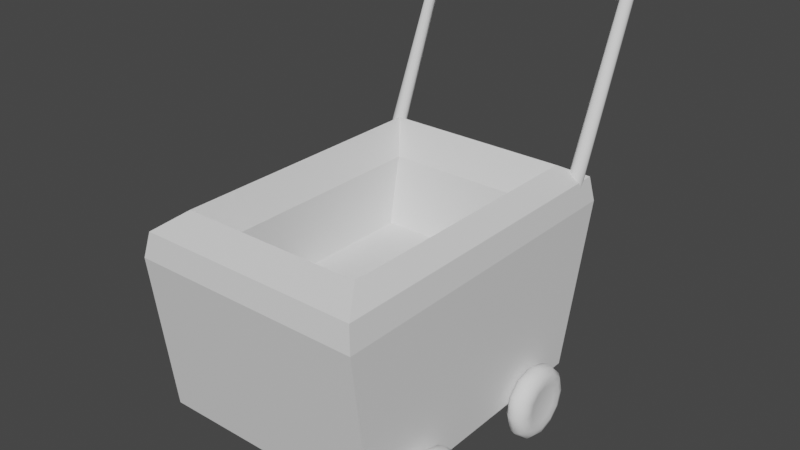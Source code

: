 # Source: trolly-cart-2.blend  (saved by Blender 3.4.6; exported with 4.5.12 LTS)
import bpy
from mathutils import Matrix  # noqa: F401  (used for matrix-valued properties, if any)

bpy.ops.wm.read_factory_settings(use_empty=True)
scene = bpy.context.scene
scene.name = 'Scene'

# ---- collections
col_collection = bpy.data.collections.new('Collection'); scene.collection.children.link(col_collection)

# ---- materials (node trees are filled in below, after node groups)
mat_material = bpy.data.materials.new('Material')
mat_material.alpha_threshold = 0.0
mat_material.use_transparent_shadow = False
mat_material.roughness = 0.5
mat_material.line_color = (0.0, 0.0, 0.0, 1.0)

# ---- material node trees
mat_material.use_nodes = True; mat_material.node_tree.nodes.clear()
_N = mat_material.node_tree.nodes; _L = mat_material.node_tree.links
n0 = _N.new('ShaderNodeOutputMaterial'); n0.name = 'Material Output'; n0.location = (300, 300)
n1 = _N.new('ShaderNodeBsdfPrincipled'); n1.name = 'Principled BSDF'; n1.location = (10, 300)
n1.distribution = 'GGX'
n1.subsurface_method = 'RANDOM_WALK_SKIN'
n1.inputs[3].default_value = 1.45
n1.inputs[27].default_value = (0.0, 0.0, 0.0, 1.0)
n1.inputs[28].default_value = 1.0
_L.new(n1.outputs[0], n0.inputs[0])
n0.is_active_output = True

# ---- world
world_world = bpy.data.worlds.new('World'); scene.world = world_world
world_world.use_nodes = True; world_world.node_tree.nodes.clear()
_N = world_world.node_tree.nodes; _L = world_world.node_tree.links
n0 = _N.new('ShaderNodeOutputWorld'); n0.name = 'World Output'; n0.location = (300, 300)
n1 = _N.new('ShaderNodeBackground'); n1.name = 'Background'; n1.location = (10, 300)
n1.inputs[0].default_value = (0.05088, 0.05088, 0.05088, 1.0)
_L.new(n1.outputs[0], n0.inputs[0])
n0.is_active_output = True
world_world.color = (0.05088, 0.05088, 0.05088)
world_world.use_sun_shadow = False
world_world.sun_shadow_jitter_overblur = 0.0

# ---- meshes
me_cube = bpy.data.meshes.new('Cube')
me_cube.from_pydata([(0.06132, 0.1105, 0.04447), (0.09233, 0.1282, -0.03501), (0.06132, -0.06006, 0.04447), (0.09233, -0.09588, -0.03501), (-0.06542, 0.1105, 0.04447), (-0.09644, 0.1282, -0.03501), (-0.06542, -0.06006, 0.04447), (-0.09644, -0.09588, -0.03501), (0.09233, -0.1124, 0.09478), (0.08874, -0.1087, 0.1145), (-0.09644, -0.1124, 0.09478), (-0.09285, -0.1087, 0.1145), (0.09233, 0.1613, 0.09478), (0.08874, 0.1587, 0.1145), (-0.09644, 0.1613, 0.09478), (-0.09285, 0.1587, 0.1145), (0.0727, -0.08545, 0.1271), (0.06019, -0.06925, 0.101), (-0.0643, -0.06925, 0.101), (-0.0768, -0.08545, 0.1271), (0.0727, 0.1359, 0.1271), (0.06019, 0.1197, 0.101), (-0.0643, 0.1197, 0.101), (-0.0768, 0.1359, 0.1271)], [], [(0, 4, 6, 2), (9, 13, 20, 16), (4, 0, 21, 22), (5, 1, 3, 7), (3, 8, 10, 7), (7, 10, 14, 5), (0, 2, 17, 21), (5, 14, 12, 1), (15, 11, 19, 23), (6, 4, 22, 18), (13, 15, 23, 20), (9, 8, 12, 13), (15, 14, 10, 11), (13, 12, 14, 15), (1, 12, 8, 3), (17, 16, 20, 21), (22, 23, 19, 18), (21, 20, 23, 22), (11, 9, 16, 19), (2, 6, 18, 17), (18, 19, 16, 17), (11, 10, 8, 9)])
_uv = me_cube.uv_layers.new(name='UVMap')
_uv.uv.foreach_set('vector', [0.6543, 0.5255, 0.8457, 0.5255, 0.8457, 0.7245, 0.6543, 0.7245, 0.625, 0.7465, 0.625, 0.5038, 0.6357, 0.5093, 0.6357, 0.7407, 0.8457, 0.5255, 0.6543, 0.5255, 0.6421, 0.5149, 0.8579, 0.5149, 0.125, 0.5, 0.375, 0.5, 0.375, 0.75, 0.125, 0.75, 0.375, 0.75, 0.6026, 0.75, 0.6026, 1.0, 0.375, 1.0, 0.375, 0.0, 0.6026, 0.0, 0.6026, 0.25, 0.375, 0.25, 0.6543, 0.5255, 0.6543, 0.7245, 0.6421, 0.7351, 0.6421, 0.5149, 0.375, 0.25, 0.6026, 0.25, 0.6026, 0.5, 0.375, 0.5, 0.875, 0.5038, 0.875, 0.7465, 0.8643, 0.7407, 0.8643, 0.5093, 0.8457, 0.7245, 0.8457, 0.5255, 0.8579, 0.5149, 0.8579, 0.7351, 0.6292, 0.5, 0.8708, 0.5, 0.8643, 0.5093, 0.6357, 0.5093, 0.625, 0.7465, 0.6026, 0.75, 0.6026, 0.5, 0.625, 0.5038, 0.625, 0.2462, 0.6026, 0.25, 0.6026, 0.0, 0.625, 0.003456, 0.625, 0.4958, 0.6026, 0.5, 0.6026, 0.25, 0.625, 0.2542, 0.375, 0.5, 0.6026, 0.5, 0.6026, 0.75, 0.375, 0.75, 0.6421, 0.7351, 0.6357, 0.7407, 0.6357, 0.5093, 0.6421, 0.5149, 0.8579, 0.5149, 0.8643, 0.5093, 0.8643, 0.7407, 0.8579, 0.7351, 0.6421, 0.5149, 0.6357, 0.5093, 0.8643, 0.5093, 0.8579, 0.5149, 0.8708, 0.75, 0.6292, 0.75, 0.6357, 0.7407, 0.8643, 0.7407, 0.6543, 0.7245, 0.8457, 0.7245, 0.8579, 0.7351, 0.6421, 0.7351, 0.8579, 0.7351, 0.8643, 0.7407, 0.6357, 0.7407, 0.6421, 0.7351, 0.625, 0.9958, 0.6026, 1.0, 0.6026, 0.75, 0.625, 0.7542])
me_cube.materials.append(mat_material)
me_cube.use_mirror_vertex_groups = False
me_cube.update()
me_cylinder_001 = bpy.data.meshes.new('Cylinder.001')
me_cylinder_001.from_pydata([(-0.1103, -0.0907, -0.04043), (0.1054, -0.0907, -0.04043), (-0.1103, -0.09363, -0.0475), (0.1054, -0.09363, -0.0475), (-0.1103, -0.1007, -0.05043), (0.1054, -0.1007, -0.05043), (-0.1103, -0.1078, -0.0475), (0.1054, -0.1078, -0.0475), (-0.1103, -0.1107, -0.04043), (0.1054, -0.1107, -0.04043), (-0.1103, -0.1078, -0.03336), (0.1054, -0.1078, -0.03336), (-0.1103, -0.1007, -0.03043), (0.1054, -0.1007, -0.03043), (-0.1103, -0.09363, -0.03336), (0.1054, -0.09363, -0.03336)], [], [(0, 1, 3, 2), (2, 3, 5, 4), (4, 5, 7, 6), (6, 7, 9, 8), (8, 9, 11, 10), (10, 11, 13, 12), (3, 1, 15, 13, 11, 9, 7, 5), (12, 13, 15, 14), (14, 15, 1, 0), (0, 2, 4, 6, 8, 10, 12, 14)])
me_cylinder_001.polygons.foreach_set('use_smooth', [True] * 10)
_uv = me_cylinder_001.uv_layers.new(name='UVMap')
_uv.uv.foreach_set('vector', [1.0, 0.5, 1.0, 1.0, 0.875, 1.0, 0.875, 0.5, 0.875, 0.5, 0.875, 1.0, 0.75, 1.0, 0.75, 0.5, 0.75, 0.5, 0.75, 1.0, 0.625, 1.0, 0.625, 0.5, 0.625, 0.5, 0.625, 1.0, 0.5, 1.0, 0.5, 0.5, 0.5, 0.5, 0.5, 1.0, 0.375, 1.0, 0.375, 0.5, 0.375, 0.5, 0.375, 1.0, 0.25, 1.0, 0.25, 0.5, 0.4197, 0.4197, 0.25, 0.49, 0.08029, 0.4197, 0.01, 0.25, 0.08029, 0.08029, 0.25, 0.01, 0.4197, 0.08029, 0.49, 0.25, 0.25, 0.5, 0.25, 1.0, 0.125, 1.0, 0.125, 0.5, 0.125, 0.5, 0.125, 1.0, 0.0, 1.0, 0.0, 0.5, 0.75, 0.49, 0.9197, 0.4197, 0.99, 0.25, 0.9197, 0.08029, 0.75, 0.01, 0.5803, 0.08029, 0.51, 0.25, 0.5803, 0.4197])
me_cylinder_001.update()
me_cylinder_002 = bpy.data.meshes.new('Cylinder.002')
me_cylinder_002.from_pydata([(-0.1103, 0.09047, -0.04043), (0.1054, 0.09047, -0.04043), (-0.1103, 0.08754, -0.0475), (0.1054, 0.08754, -0.0475), (-0.1103, 0.08047, -0.05043), (0.1054, 0.08047, -0.05043), (-0.1103, 0.0734, -0.0475), (0.1054, 0.0734, -0.0475), (-0.1103, 0.07047, -0.04043), (0.1054, 0.07047, -0.04043), (-0.1103, 0.0734, -0.03336), (0.1054, 0.0734, -0.03336), (-0.1103, 0.08047, -0.03043), (0.1054, 0.08047, -0.03043), (-0.1103, 0.08754, -0.03336), (0.1054, 0.08754, -0.03336)], [], [(0, 1, 3, 2), (2, 3, 5, 4), (4, 5, 7, 6), (6, 7, 9, 8), (8, 9, 11, 10), (10, 11, 13, 12), (3, 1, 15, 13, 11, 9, 7, 5), (12, 13, 15, 14), (14, 15, 1, 0), (0, 2, 4, 6, 8, 10, 12, 14)])
me_cylinder_002.polygons.foreach_set('use_smooth', [True] * 10)
_uv = me_cylinder_002.uv_layers.new(name='UVMap')
_uv.uv.foreach_set('vector', [1.0, 0.5, 1.0, 1.0, 0.875, 1.0, 0.875, 0.5, 0.875, 0.5, 0.875, 1.0, 0.75, 1.0, 0.75, 0.5, 0.75, 0.5, 0.75, 1.0, 0.625, 1.0, 0.625, 0.5, 0.625, 0.5, 0.625, 1.0, 0.5, 1.0, 0.5, 0.5, 0.5, 0.5, 0.5, 1.0, 0.375, 1.0, 0.375, 0.5, 0.375, 0.5, 0.375, 1.0, 0.25, 1.0, 0.25, 0.5, 0.4197, 0.4197, 0.25, 0.49, 0.08029, 0.4197, 0.01, 0.25, 0.08029, 0.08029, 0.25, 0.01, 0.4197, 0.08029, 0.49, 0.25, 0.25, 0.5, 0.25, 1.0, 0.125, 1.0, 0.125, 0.5, 0.125, 0.5, 0.125, 1.0, 0.0, 1.0, 0.0, 0.5, 0.75, 0.49, 0.9197, 0.4197, 0.99, 0.25, 0.9197, 0.08029, 0.75, 0.01, 0.5803, 0.08029, 0.51, 0.25, 0.5803, 0.4197])
me_cylinder_002.update()
me_torus = bpy.data.meshes.new('Torus')
me_torus.from_pydata([(-0.1169, -0.1008, -0.07018), (-0.1119, -0.1008, -0.06884), (-0.1083, -0.1008, -0.06518), (-0.1069, -0.1008, -0.06018), (-0.1083, -0.1008, -0.05518), (-0.1256, -0.1008, -0.05518), (-0.1269, -0.1008, -0.06018), (-0.1256, -0.1008, -0.06518), (-0.1219, -0.1008, -0.06884), (-0.1169, -0.08584, -0.06616), (-0.1119, -0.08651, -0.065), (-0.1083, -0.08834, -0.06183), (-0.1069, -0.09084, -0.0575), (-0.1083, -0.09334, -0.05317), (-0.1256, -0.09334, -0.05317), (-0.1269, -0.09084, -0.0575), (-0.1256, -0.08834, -0.06183), (-0.1219, -0.08651, -0.065), (-0.1169, -0.07486, -0.05518), (-0.1119, -0.07602, -0.05451), (-0.1083, -0.07919, -0.05268), (-0.1069, -0.08352, -0.05018), (-0.1083, -0.08785, -0.04768), (-0.1256, -0.08785, -0.04768), (-0.1269, -0.08352, -0.05018), (-0.1256, -0.07919, -0.05268), (-0.1219, -0.07602, -0.05451), (-0.1169, -0.07084, -0.04018), (-0.1119, -0.07218, -0.04018), (-0.1083, -0.07584, -0.04018), (-0.1069, -0.08084, -0.04018), (-0.1083, -0.08584, -0.04018), (-0.1256, -0.08584, -0.04018), (-0.1269, -0.08084, -0.04018), (-0.1256, -0.07584, -0.04018), (-0.1219, -0.07218, -0.04018), (-0.1169, -0.07486, -0.02518), (-0.1119, -0.07602, -0.02585), (-0.1083, -0.07919, -0.02768), (-0.1069, -0.08352, -0.03018), (-0.1083, -0.08785, -0.03268), (-0.1256, -0.08785, -0.03268), (-0.1269, -0.08352, -0.03018), (-0.1256, -0.07919, -0.02768), (-0.1219, -0.07602, -0.02585), (-0.1169, -0.08584, -0.0142), (-0.1119, -0.08651, -0.01536), (-0.1083, -0.08834, -0.01853), (-0.1069, -0.09084, -0.02286), (-0.1083, -0.09334, -0.02719), (-0.1256, -0.09334, -0.02719), (-0.1269, -0.09084, -0.02286), (-0.1256, -0.08834, -0.01853), (-0.1219, -0.08651, -0.01536), (-0.1169, -0.1008, -0.01018), (-0.1119, -0.1008, -0.01152), (-0.1083, -0.1008, -0.01518), (-0.1069, -0.1008, -0.02018), (-0.1083, -0.1008, -0.02518), (-0.1256, -0.1008, -0.02518), (-0.1269, -0.1008, -0.02018), (-0.1256, -0.1008, -0.01518), (-0.1219, -0.1008, -0.01152), (-0.1169, -0.1158, -0.0142), (-0.1119, -0.1152, -0.01536), (-0.1083, -0.1133, -0.01853), (-0.1069, -0.1108, -0.02286), (-0.1083, -0.1083, -0.02719), (-0.1256, -0.1083, -0.02719), (-0.1269, -0.1108, -0.02286), (-0.1256, -0.1133, -0.01853), (-0.1219, -0.1152, -0.01536), (-0.1169, -0.1268, -0.02518), (-0.1119, -0.1257, -0.02585), (-0.1083, -0.1225, -0.02768), (-0.1069, -0.1182, -0.03018), (-0.1083, -0.1138, -0.03268), (-0.1256, -0.1138, -0.03268), (-0.1269, -0.1182, -0.03018), (-0.1256, -0.1225, -0.02768), (-0.1219, -0.1257, -0.02585), (-0.1169, -0.1308, -0.04018), (-0.1119, -0.1295, -0.04018), (-0.1083, -0.1258, -0.04018), (-0.1069, -0.1208, -0.04018), (-0.1083, -0.1158, -0.04018), (-0.1256, -0.1158, -0.04018), (-0.1269, -0.1208, -0.04018), (-0.1256, -0.1258, -0.04018), (-0.1219, -0.1295, -0.04018), (-0.1169, -0.1268, -0.05518), (-0.1119, -0.1257, -0.05451), (-0.1083, -0.1225, -0.05268), (-0.1069, -0.1182, -0.05018), (-0.1083, -0.1138, -0.04768), (-0.1256, -0.1138, -0.04768), (-0.1269, -0.1182, -0.05018), (-0.1256, -0.1225, -0.05268), (-0.1219, -0.1257, -0.05451), (-0.1169, -0.1158, -0.06616), (-0.1119, -0.1152, -0.065), (-0.1083, -0.1133, -0.06183), (-0.1069, -0.1108, -0.0575), (-0.1083, -0.1083, -0.05317), (-0.1256, -0.1083, -0.05317), (-0.1269, -0.1108, -0.0575), (-0.1256, -0.1133, -0.06183), (-0.1219, -0.1152, -0.065)], [], [(0, 9, 10, 1), (1, 10, 11, 2), (2, 11, 12, 3), (3, 12, 13, 4), (5, 14, 15, 6), (6, 15, 16, 7), (7, 16, 17, 8), (8, 17, 9, 0), (9, 18, 19, 10), (10, 19, 20, 11), (11, 20, 21, 12), (12, 21, 22, 13), (14, 23, 24, 15), (15, 24, 25, 16), (16, 25, 26, 17), (17, 26, 18, 9), (18, 27, 28, 19), (19, 28, 29, 20), (20, 29, 30, 21), (21, 30, 31, 22), (23, 32, 33, 24), (24, 33, 34, 25), (25, 34, 35, 26), (26, 35, 27, 18), (27, 36, 37, 28), (28, 37, 38, 29), (29, 38, 39, 30), (30, 39, 40, 31), (32, 41, 42, 33), (33, 42, 43, 34), (34, 43, 44, 35), (35, 44, 36, 27), (36, 45, 46, 37), (37, 46, 47, 38), (38, 47, 48, 39), (39, 48, 49, 40), (41, 50, 51, 42), (42, 51, 52, 43), (43, 52, 53, 44), (44, 53, 45, 36), (45, 54, 55, 46), (46, 55, 56, 47), (47, 56, 57, 48), (48, 57, 58, 49), (50, 59, 60, 51), (51, 60, 61, 52), (52, 61, 62, 53), (53, 62, 54, 45), (54, 63, 64, 55), (55, 64, 65, 56), (56, 65, 66, 57), (57, 66, 67, 58), (59, 68, 69, 60), (60, 69, 70, 61), (61, 70, 71, 62), (62, 71, 63, 54), (63, 72, 73, 64), (64, 73, 74, 65), (65, 74, 75, 66), (66, 75, 76, 67), (68, 77, 78, 69), (69, 78, 79, 70), (70, 79, 80, 71), (71, 80, 72, 63), (72, 81, 82, 73), (73, 82, 83, 74), (74, 83, 84, 75), (75, 84, 85, 76), (77, 86, 87, 78), (78, 87, 88, 79), (79, 88, 89, 80), (80, 89, 81, 72), (81, 90, 91, 82), (82, 91, 92, 83), (83, 92, 93, 84), (84, 93, 94, 85), (86, 95, 96, 87), (87, 96, 97, 88), (88, 97, 98, 89), (89, 98, 90, 81), (90, 99, 100, 91), (91, 100, 101, 92), (92, 101, 102, 93), (93, 102, 103, 94), (95, 104, 105, 96), (96, 105, 106, 97), (97, 106, 107, 98), (98, 107, 99, 90), (99, 0, 1, 100), (100, 1, 2, 101), (101, 2, 3, 102), (102, 3, 4, 103), (5, 104, 95, 86, 77, 68, 59, 50, 41, 32, 23, 14), (4, 13, 22, 31, 40, 49, 58, 67, 76, 85, 94, 103), (104, 5, 6, 105), (105, 6, 7, 106), (106, 7, 8, 107), (107, 8, 0, 99)])
me_torus.polygons.foreach_set('use_smooth', [True] * 98)
_uv = me_torus.uv_layers.new(name='UVMap')
_uv.uv.foreach_set('vector', [0.5, 0.5, 0.5833, 0.5, 0.5833, 0.5833, 0.5, 0.5833, 0.5, 0.5833, 0.5833, 0.5833, 0.5833, 0.6667, 0.5, 0.6667, 0.5, 0.6667, 0.5833, 0.6667, 0.5833, 0.75, 0.5, 0.75, 0.5, 0.75, 0.5833, 0.75, 0.5833, 0.8333, 0.5, 0.8333, 0.5, 0.1667, 0.5833, 0.1667, 0.5833, 0.25, 0.5, 0.25, 0.5, 0.25, 0.5833, 0.25, 0.5833, 0.3333, 0.5, 0.3333, 0.5, 0.3333, 0.5833, 0.3333, 0.5833, 0.4167, 0.5, 0.4167, 0.5, 0.4167, 0.5833, 0.4167, 0.5833, 0.5, 0.5, 0.5, 0.5833, 0.5, 0.6667, 0.5, 0.6667, 0.5833, 0.5833, 0.5833, 0.5833, 0.5833, 0.6667, 0.5833, 0.6667, 0.6667, 0.5833, 0.6667, 0.5833, 0.6667, 0.6667, 0.6667, 0.6667, 0.75, 0.5833, 0.75, 0.5833, 0.75, 0.6667, 0.75, 0.6667, 0.8333, 0.5833, 0.8333, 0.5833, 0.1667, 0.6667, 0.1667, 0.6667, 0.25, 0.5833, 0.25, 0.5833, 0.25, 0.6667, 0.25, 0.6667, 0.3333, 0.5833, 0.3333, 0.5833, 0.3333, 0.6667, 0.3333, 0.6667, 0.4167, 0.5833, 0.4167, 0.5833, 0.4167, 0.6667, 0.4167, 0.6667, 0.5, 0.5833, 0.5, 0.6667, 0.5, 0.75, 0.5, 0.75, 0.5833, 0.6667, 0.5833, 0.6667, 0.5833, 0.75, 0.5833, 0.75, 0.6667, 0.6667, 0.6667, 0.6667, 0.6667, 0.75, 0.6667, 0.75, 0.75, 0.6667, 0.75, 0.6667, 0.75, 0.75, 0.75, 0.75, 0.8333, 0.6667, 0.8333, 0.6667, 0.1667, 0.75, 0.1667, 0.75, 0.25, 0.6667, 0.25, 0.6667, 0.25, 0.75, 0.25, 0.75, 0.3333, 0.6667, 0.3333, 0.6667, 0.3333, 0.75, 0.3333, 0.75, 0.4167, 0.6667, 0.4167, 0.6667, 0.4167, 0.75, 0.4167, 0.75, 0.5, 0.6667, 0.5, 0.75, 0.5, 0.8333, 0.5, 0.8333, 0.5833, 0.75, 0.5833, 0.75, 0.5833, 0.8333, 0.5833, 0.8333, 0.6667, 0.75, 0.6667, 0.75, 0.6667, 0.8333, 0.6667, 0.8333, 0.75, 0.75, 0.75, 0.75, 0.75, 0.8333, 0.75, 0.8333, 0.8333, 0.75, 0.8333, 0.75, 0.1667, 0.8333, 0.1667, 0.8333, 0.25, 0.75, 0.25, 0.75, 0.25, 0.8333, 0.25, 0.8333, 0.3333, 0.75, 0.3333, 0.75, 0.3333, 0.8333, 0.3333, 0.8333, 0.4167, 0.75, 0.4167, 0.75, 0.4167, 0.8333, 0.4167, 0.8333, 0.5, 0.75, 0.5, 0.8333, 0.5, 0.9167, 0.5, 0.9167, 0.5833, 0.8333, 0.5833, 0.8333, 0.5833, 0.9167, 0.5833, 0.9167, 0.6667, 0.8333, 0.6667, 0.8333, 0.6667, 0.9167, 0.6667, 0.9167, 0.75, 0.8333, 0.75, 0.8333, 0.75, 0.9167, 0.75, 0.9167, 0.8333, 0.8333, 0.8333, 0.8333, 0.1667, 0.9167, 0.1667, 0.9167, 0.25, 0.8333, 0.25, 0.8333, 0.25, 0.9167, 0.25, 0.9167, 0.3333, 0.8333, 0.3333, 0.8333, 0.3333, 0.9167, 0.3333, 0.9167, 0.4167, 0.8333, 0.4167, 0.8333, 0.4167, 0.9167, 0.4167, 0.9167, 0.5, 0.8333, 0.5, 0.9167, 0.5, 1.0, 0.5, 1.0, 0.5833, 0.9167, 0.5833, 0.9167, 0.5833, 1.0, 0.5833, 1.0, 0.6667, 0.9167, 0.6667, 0.9167, 0.6667, 1.0, 0.6667, 1.0, 0.75, 0.9167, 0.75, 0.9167, 0.75, 1.0, 0.75, 1.0, 0.8333, 0.9167, 0.8333, 0.9167, 0.1667, 1.0, 0.1667, 1.0, 0.25, 0.9167, 0.25, 0.9167, 0.25, 1.0, 0.25, 1.0, 0.3333, 0.9167, 0.3333, 0.9167, 0.3333, 1.0, 0.3333, 1.0, 0.4167, 0.9167, 0.4167, 0.9167, 0.4167, 1.0, 0.4167, 1.0, 0.5, 0.9167, 0.5, 2.22e-16, 0.5, 0.08333, 0.5, 0.08333, 0.5833, 2.22e-16, 0.5833, 2.22e-16, 0.5833, 0.08333, 0.5833, 0.08333, 0.6667, 2.22e-16, 0.6667, 2.22e-16, 0.6667, 0.08333, 0.6667, 0.08333, 0.75, 2.22e-16, 0.75, 2.22e-16, 0.75, 0.08333, 0.75, 0.08333, 0.8333, 2.22e-16, 0.8333, 2.22e-16, 0.1667, 0.08333, 0.1667, 0.08333, 0.25, 2.22e-16, 0.25, 2.22e-16, 0.25, 0.08333, 0.25, 0.08333, 0.3333, 2.22e-16, 0.3333, 2.22e-16, 0.3333, 0.08333, 0.3333, 0.08333, 0.4167, 2.22e-16, 0.4167, 2.22e-16, 0.4167, 0.08333, 0.4167, 0.08333, 0.5, 2.22e-16, 0.5, 0.08333, 0.5, 0.1667, 0.5, 0.1667, 0.5833, 0.08333, 0.5833, 0.08333, 0.5833, 0.1667, 0.5833, 0.1667, 0.6667, 0.08333, 0.6667, 0.08333, 0.6667, 0.1667, 0.6667, 0.1667, 0.75, 0.08333, 0.75, 0.08333, 0.75, 0.1667, 0.75, 0.1667, 0.8333, 0.08333, 0.8333, 0.08333, 0.1667, 0.1667, 0.1667, 0.1667, 0.25, 0.08333, 0.25, 0.08333, 0.25, 0.1667, 0.25, 0.1667, 0.3333, 0.08333, 0.3333, 0.08333, 0.3333, 0.1667, 0.3333, 0.1667, 0.4167, 0.08333, 0.4167, 0.08333, 0.4167, 0.1667, 0.4167, 0.1667, 0.5, 0.08333, 0.5, 0.1667, 0.5, 0.25, 0.5, 0.25, 0.5833, 0.1667, 0.5833, 0.1667, 0.5833, 0.25, 0.5833, 0.25, 0.6667, 0.1667, 0.6667, 0.1667, 0.6667, 0.25, 0.6667, 0.25, 0.75, 0.1667, 0.75, 0.1667, 0.75, 0.25, 0.75, 0.25, 0.8333, 0.1667, 0.8333, 0.1667, 0.1667, 0.25, 0.1667, 0.25, 0.25, 0.1667, 0.25, 0.1667, 0.25, 0.25, 0.25, 0.25, 0.3333, 0.1667, 0.3333, 0.1667, 0.3333, 0.25, 0.3333, 0.25, 0.4167, 0.1667, 0.4167, 0.1667, 0.4167, 0.25, 0.4167, 0.25, 0.5, 0.1667, 0.5, 0.25, 0.5, 0.3333, 0.5, 0.3333, 0.5833, 0.25, 0.5833, 0.25, 0.5833, 0.3333, 0.5833, 0.3333, 0.6667, 0.25, 0.6667, 0.25, 0.6667, 0.3333, 0.6667, 0.3333, 0.75, 0.25, 0.75, 0.25, 0.75, 0.3333, 0.75, 0.3333, 0.8333, 0.25, 0.8333, 0.25, 0.1667, 0.3333, 0.1667, 0.3333, 0.25, 0.25, 0.25, 0.25, 0.25, 0.3333, 0.25, 0.3333, 0.3333, 0.25, 0.3333, 0.25, 0.3333, 0.3333, 0.3333, 0.3333, 0.4167, 0.25, 0.4167, 0.25, 0.4167, 0.3333, 0.4167, 0.3333, 0.5, 0.25, 0.5, 0.3333, 0.5, 0.4167, 0.5, 0.4167, 0.5833, 0.3333, 0.5833, 0.3333, 0.5833, 0.4167, 0.5833, 0.4167, 0.6667, 0.3333, 0.6667, 0.3333, 0.6667, 0.4167, 0.6667, 0.4167, 0.75, 0.3333, 0.75, 0.3333, 0.75, 0.4167, 0.75, 0.4167, 0.8333, 0.3333, 0.8333, 0.3333, 0.1667, 0.4167, 0.1667, 0.4167, 0.25, 0.3333, 0.25, 0.3333, 0.25, 0.4167, 0.25, 0.4167, 0.3333, 0.3333, 0.3333, 0.3333, 0.3333, 0.4167, 0.3333, 0.4167, 0.4167, 0.3333, 0.4167, 0.3333, 0.4167, 0.4167, 0.4167, 0.4167, 0.5, 0.3333, 0.5, 0.4167, 0.5, 0.5, 0.5, 0.5, 0.5833, 0.4167, 0.5833, 0.4167, 0.5833, 0.5, 0.5833, 0.5, 0.6667, 0.4167, 0.6667, 0.4167, 0.6667, 0.5, 0.6667, 0.5, 0.75, 0.4167, 0.75, 0.4167, 0.75, 0.5, 0.75, 0.5, 0.8333, 0.4167, 0.8333, 0.5, 0.1667, 0.4167, 0.1667, 0.3333, 0.1667, 0.25, 0.1667, 0.1667, 0.1667, 0.08333, 0.1667, 2.22e-16, 0.1667, 0.9167, 0.1667, 0.8333, 0.1667, 0.75, 0.1667, 0.6667, 0.1667, 0.5833, 0.1667, 0.5, 0.8333, 0.5833, 0.8333, 0.6667, 0.8333, 0.75, 0.8333, 0.8333, 0.8333, 0.9167, 0.8333, 2.22e-16, 0.8333, 0.08333, 0.8333, 0.1667, 0.8333, 0.25, 0.8333, 0.3333, 0.8333, 0.4167, 0.8333, 0.4167, 0.1667, 0.5, 0.1667, 0.5, 0.25, 0.4167, 0.25, 0.4167, 0.25, 0.5, 0.25, 0.5, 0.3333, 0.4167, 0.3333, 0.4167, 0.3333, 0.5, 0.3333, 0.5, 0.4167, 0.4167, 0.4167, 0.4167, 0.4167, 0.5, 0.4167, 0.5, 0.5, 0.4167, 0.5])
me_torus.update()
me_torus_002 = bpy.data.meshes.new('Torus.002')
me_torus_002.from_pydata([(-0.1169, 0.08044, -0.07018), (-0.1119, 0.08044, -0.06884), (-0.1083, 0.08044, -0.06518), (-0.1069, 0.08044, -0.06018), (-0.1083, 0.08044, -0.05518), (-0.1256, 0.08044, -0.05518), (-0.1269, 0.08044, -0.06018), (-0.1256, 0.08044, -0.06518), (-0.1219, 0.08044, -0.06884), (-0.1169, 0.09544, -0.06616), (-0.1119, 0.09477, -0.065), (-0.1083, 0.09294, -0.06183), (-0.1069, 0.09044, -0.0575), (-0.1083, 0.08794, -0.05317), (-0.1256, 0.08794, -0.05317), (-0.1269, 0.09044, -0.0575), (-0.1256, 0.09294, -0.06183), (-0.1219, 0.09477, -0.065), (-0.1169, 0.1064, -0.05518), (-0.1119, 0.1053, -0.05451), (-0.1083, 0.1021, -0.05268), (-0.1069, 0.09776, -0.05018), (-0.1083, 0.09343, -0.04768), (-0.1256, 0.09343, -0.04768), (-0.1269, 0.09776, -0.05018), (-0.1256, 0.1021, -0.05268), (-0.1219, 0.1053, -0.05451), (-0.1169, 0.1104, -0.04018), (-0.1119, 0.1091, -0.04018), (-0.1083, 0.1054, -0.04018), (-0.1069, 0.1004, -0.04018), (-0.1083, 0.09544, -0.04018), (-0.1256, 0.09544, -0.04018), (-0.1269, 0.1004, -0.04018), (-0.1256, 0.1054, -0.04018), (-0.1219, 0.1091, -0.04018), (-0.1169, 0.1064, -0.02518), (-0.1119, 0.1053, -0.02585), (-0.1083, 0.1021, -0.02768), (-0.1069, 0.09776, -0.03018), (-0.1083, 0.09343, -0.03268), (-0.1256, 0.09343, -0.03268), (-0.1269, 0.09776, -0.03018), (-0.1256, 0.1021, -0.02768), (-0.1219, 0.1053, -0.02585), (-0.1169, 0.09544, -0.0142), (-0.1119, 0.09477, -0.01536), (-0.1083, 0.09294, -0.01853), (-0.1069, 0.09044, -0.02286), (-0.1083, 0.08794, -0.02719), (-0.1256, 0.08794, -0.02719), (-0.1269, 0.09044, -0.02286), (-0.1256, 0.09294, -0.01853), (-0.1219, 0.09477, -0.01536), (-0.1169, 0.08044, -0.01018), (-0.1119, 0.08044, -0.01152), (-0.1083, 0.08044, -0.01518), (-0.1069, 0.08044, -0.02018), (-0.1083, 0.08044, -0.02518), (-0.1256, 0.08044, -0.02518), (-0.1269, 0.08044, -0.02018), (-0.1256, 0.08044, -0.01518), (-0.1219, 0.08044, -0.01152), (-0.1169, 0.06544, -0.0142), (-0.1119, 0.06611, -0.01536), (-0.1083, 0.06794, -0.01853), (-0.1069, 0.07044, -0.02286), (-0.1083, 0.07294, -0.02719), (-0.1256, 0.07294, -0.02719), (-0.1269, 0.07044, -0.02286), (-0.1256, 0.06794, -0.01853), (-0.1219, 0.06611, -0.01536), (-0.1169, 0.05446, -0.02518), (-0.1119, 0.05562, -0.02585), (-0.1083, 0.05879, -0.02768), (-0.1069, 0.06312, -0.03018), (-0.1083, 0.06745, -0.03268), (-0.1256, 0.06745, -0.03268), (-0.1269, 0.06312, -0.03018), (-0.1256, 0.05879, -0.02768), (-0.1219, 0.05562, -0.02585), (-0.1169, 0.05044, -0.04018), (-0.1119, 0.05178, -0.04018), (-0.1083, 0.05544, -0.04018), (-0.1069, 0.06044, -0.04018), (-0.1083, 0.06544, -0.04018), (-0.1256, 0.06544, -0.04018), (-0.1269, 0.06044, -0.04018), (-0.1256, 0.05544, -0.04018), (-0.1219, 0.05178, -0.04018), (-0.1169, 0.05446, -0.05518), (-0.1119, 0.05562, -0.05451), (-0.1083, 0.05879, -0.05268), (-0.1069, 0.06312, -0.05018), (-0.1083, 0.06745, -0.04768), (-0.1256, 0.06745, -0.04768), (-0.1269, 0.06312, -0.05018), (-0.1256, 0.05879, -0.05268), (-0.1219, 0.05562, -0.05451), (-0.1169, 0.06544, -0.06616), (-0.1119, 0.06611, -0.065), (-0.1083, 0.06794, -0.06183), (-0.1069, 0.07044, -0.0575), (-0.1083, 0.07294, -0.05317), (-0.1256, 0.07294, -0.05317), (-0.1269, 0.07044, -0.0575), (-0.1256, 0.06794, -0.06183), (-0.1219, 0.06611, -0.065)], [], [(0, 9, 10, 1), (1, 10, 11, 2), (2, 11, 12, 3), (3, 12, 13, 4), (5, 14, 15, 6), (6, 15, 16, 7), (7, 16, 17, 8), (8, 17, 9, 0), (9, 18, 19, 10), (10, 19, 20, 11), (11, 20, 21, 12), (12, 21, 22, 13), (14, 23, 24, 15), (15, 24, 25, 16), (16, 25, 26, 17), (17, 26, 18, 9), (18, 27, 28, 19), (19, 28, 29, 20), (20, 29, 30, 21), (21, 30, 31, 22), (23, 32, 33, 24), (24, 33, 34, 25), (25, 34, 35, 26), (26, 35, 27, 18), (27, 36, 37, 28), (28, 37, 38, 29), (29, 38, 39, 30), (30, 39, 40, 31), (32, 41, 42, 33), (33, 42, 43, 34), (34, 43, 44, 35), (35, 44, 36, 27), (36, 45, 46, 37), (37, 46, 47, 38), (38, 47, 48, 39), (39, 48, 49, 40), (41, 50, 51, 42), (42, 51, 52, 43), (43, 52, 53, 44), (44, 53, 45, 36), (45, 54, 55, 46), (46, 55, 56, 47), (47, 56, 57, 48), (48, 57, 58, 49), (50, 59, 60, 51), (51, 60, 61, 52), (52, 61, 62, 53), (53, 62, 54, 45), (54, 63, 64, 55), (55, 64, 65, 56), (56, 65, 66, 57), (57, 66, 67, 58), (59, 68, 69, 60), (60, 69, 70, 61), (61, 70, 71, 62), (62, 71, 63, 54), (63, 72, 73, 64), (64, 73, 74, 65), (65, 74, 75, 66), (66, 75, 76, 67), (68, 77, 78, 69), (69, 78, 79, 70), (70, 79, 80, 71), (71, 80, 72, 63), (72, 81, 82, 73), (73, 82, 83, 74), (74, 83, 84, 75), (75, 84, 85, 76), (77, 86, 87, 78), (78, 87, 88, 79), (79, 88, 89, 80), (80, 89, 81, 72), (81, 90, 91, 82), (82, 91, 92, 83), (83, 92, 93, 84), (84, 93, 94, 85), (86, 95, 96, 87), (87, 96, 97, 88), (88, 97, 98, 89), (89, 98, 90, 81), (90, 99, 100, 91), (91, 100, 101, 92), (92, 101, 102, 93), (93, 102, 103, 94), (95, 104, 105, 96), (96, 105, 106, 97), (97, 106, 107, 98), (98, 107, 99, 90), (99, 0, 1, 100), (100, 1, 2, 101), (101, 2, 3, 102), (102, 3, 4, 103), (5, 104, 95, 86, 77, 68, 59, 50, 41, 32, 23, 14), (4, 13, 22, 31, 40, 49, 58, 67, 76, 85, 94, 103), (104, 5, 6, 105), (105, 6, 7, 106), (106, 7, 8, 107), (107, 8, 0, 99)])
me_torus_002.polygons.foreach_set('use_smooth', [True] * 98)
_uv = me_torus_002.uv_layers.new(name='UVMap')
_uv.uv.foreach_set('vector', [0.5, 0.5, 0.5833, 0.5, 0.5833, 0.5833, 0.5, 0.5833, 0.5, 0.5833, 0.5833, 0.5833, 0.5833, 0.6667, 0.5, 0.6667, 0.5, 0.6667, 0.5833, 0.6667, 0.5833, 0.75, 0.5, 0.75, 0.5, 0.75, 0.5833, 0.75, 0.5833, 0.8333, 0.5, 0.8333, 0.5, 0.1667, 0.5833, 0.1667, 0.5833, 0.25, 0.5, 0.25, 0.5, 0.25, 0.5833, 0.25, 0.5833, 0.3333, 0.5, 0.3333, 0.5, 0.3333, 0.5833, 0.3333, 0.5833, 0.4167, 0.5, 0.4167, 0.5, 0.4167, 0.5833, 0.4167, 0.5833, 0.5, 0.5, 0.5, 0.5833, 0.5, 0.6667, 0.5, 0.6667, 0.5833, 0.5833, 0.5833, 0.5833, 0.5833, 0.6667, 0.5833, 0.6667, 0.6667, 0.5833, 0.6667, 0.5833, 0.6667, 0.6667, 0.6667, 0.6667, 0.75, 0.5833, 0.75, 0.5833, 0.75, 0.6667, 0.75, 0.6667, 0.8333, 0.5833, 0.8333, 0.5833, 0.1667, 0.6667, 0.1667, 0.6667, 0.25, 0.5833, 0.25, 0.5833, 0.25, 0.6667, 0.25, 0.6667, 0.3333, 0.5833, 0.3333, 0.5833, 0.3333, 0.6667, 0.3333, 0.6667, 0.4167, 0.5833, 0.4167, 0.5833, 0.4167, 0.6667, 0.4167, 0.6667, 0.5, 0.5833, 0.5, 0.6667, 0.5, 0.75, 0.5, 0.75, 0.5833, 0.6667, 0.5833, 0.6667, 0.5833, 0.75, 0.5833, 0.75, 0.6667, 0.6667, 0.6667, 0.6667, 0.6667, 0.75, 0.6667, 0.75, 0.75, 0.6667, 0.75, 0.6667, 0.75, 0.75, 0.75, 0.75, 0.8333, 0.6667, 0.8333, 0.6667, 0.1667, 0.75, 0.1667, 0.75, 0.25, 0.6667, 0.25, 0.6667, 0.25, 0.75, 0.25, 0.75, 0.3333, 0.6667, 0.3333, 0.6667, 0.3333, 0.75, 0.3333, 0.75, 0.4167, 0.6667, 0.4167, 0.6667, 0.4167, 0.75, 0.4167, 0.75, 0.5, 0.6667, 0.5, 0.75, 0.5, 0.8333, 0.5, 0.8333, 0.5833, 0.75, 0.5833, 0.75, 0.5833, 0.8333, 0.5833, 0.8333, 0.6667, 0.75, 0.6667, 0.75, 0.6667, 0.8333, 0.6667, 0.8333, 0.75, 0.75, 0.75, 0.75, 0.75, 0.8333, 0.75, 0.8333, 0.8333, 0.75, 0.8333, 0.75, 0.1667, 0.8333, 0.1667, 0.8333, 0.25, 0.75, 0.25, 0.75, 0.25, 0.8333, 0.25, 0.8333, 0.3333, 0.75, 0.3333, 0.75, 0.3333, 0.8333, 0.3333, 0.8333, 0.4167, 0.75, 0.4167, 0.75, 0.4167, 0.8333, 0.4167, 0.8333, 0.5, 0.75, 0.5, 0.8333, 0.5, 0.9167, 0.5, 0.9167, 0.5833, 0.8333, 0.5833, 0.8333, 0.5833, 0.9167, 0.5833, 0.9167, 0.6667, 0.8333, 0.6667, 0.8333, 0.6667, 0.9167, 0.6667, 0.9167, 0.75, 0.8333, 0.75, 0.8333, 0.75, 0.9167, 0.75, 0.9167, 0.8333, 0.8333, 0.8333, 0.8333, 0.1667, 0.9167, 0.1667, 0.9167, 0.25, 0.8333, 0.25, 0.8333, 0.25, 0.9167, 0.25, 0.9167, 0.3333, 0.8333, 0.3333, 0.8333, 0.3333, 0.9167, 0.3333, 0.9167, 0.4167, 0.8333, 0.4167, 0.8333, 0.4167, 0.9167, 0.4167, 0.9167, 0.5, 0.8333, 0.5, 0.9167, 0.5, 1.0, 0.5, 1.0, 0.5833, 0.9167, 0.5833, 0.9167, 0.5833, 1.0, 0.5833, 1.0, 0.6667, 0.9167, 0.6667, 0.9167, 0.6667, 1.0, 0.6667, 1.0, 0.75, 0.9167, 0.75, 0.9167, 0.75, 1.0, 0.75, 1.0, 0.8333, 0.9167, 0.8333, 0.9167, 0.1667, 1.0, 0.1667, 1.0, 0.25, 0.9167, 0.25, 0.9167, 0.25, 1.0, 0.25, 1.0, 0.3333, 0.9167, 0.3333, 0.9167, 0.3333, 1.0, 0.3333, 1.0, 0.4167, 0.9167, 0.4167, 0.9167, 0.4167, 1.0, 0.4167, 1.0, 0.5, 0.9167, 0.5, 2.22e-16, 0.5, 0.08333, 0.5, 0.08333, 0.5833, 2.22e-16, 0.5833, 2.22e-16, 0.5833, 0.08333, 0.5833, 0.08333, 0.6667, 2.22e-16, 0.6667, 2.22e-16, 0.6667, 0.08333, 0.6667, 0.08333, 0.75, 2.22e-16, 0.75, 2.22e-16, 0.75, 0.08333, 0.75, 0.08333, 0.8333, 2.22e-16, 0.8333, 2.22e-16, 0.1667, 0.08333, 0.1667, 0.08333, 0.25, 2.22e-16, 0.25, 2.22e-16, 0.25, 0.08333, 0.25, 0.08333, 0.3333, 2.22e-16, 0.3333, 2.22e-16, 0.3333, 0.08333, 0.3333, 0.08333, 0.4167, 2.22e-16, 0.4167, 2.22e-16, 0.4167, 0.08333, 0.4167, 0.08333, 0.5, 2.22e-16, 0.5, 0.08333, 0.5, 0.1667, 0.5, 0.1667, 0.5833, 0.08333, 0.5833, 0.08333, 0.5833, 0.1667, 0.5833, 0.1667, 0.6667, 0.08333, 0.6667, 0.08333, 0.6667, 0.1667, 0.6667, 0.1667, 0.75, 0.08333, 0.75, 0.08333, 0.75, 0.1667, 0.75, 0.1667, 0.8333, 0.08333, 0.8333, 0.08333, 0.1667, 0.1667, 0.1667, 0.1667, 0.25, 0.08333, 0.25, 0.08333, 0.25, 0.1667, 0.25, 0.1667, 0.3333, 0.08333, 0.3333, 0.08333, 0.3333, 0.1667, 0.3333, 0.1667, 0.4167, 0.08333, 0.4167, 0.08333, 0.4167, 0.1667, 0.4167, 0.1667, 0.5, 0.08333, 0.5, 0.1667, 0.5, 0.25, 0.5, 0.25, 0.5833, 0.1667, 0.5833, 0.1667, 0.5833, 0.25, 0.5833, 0.25, 0.6667, 0.1667, 0.6667, 0.1667, 0.6667, 0.25, 0.6667, 0.25, 0.75, 0.1667, 0.75, 0.1667, 0.75, 0.25, 0.75, 0.25, 0.8333, 0.1667, 0.8333, 0.1667, 0.1667, 0.25, 0.1667, 0.25, 0.25, 0.1667, 0.25, 0.1667, 0.25, 0.25, 0.25, 0.25, 0.3333, 0.1667, 0.3333, 0.1667, 0.3333, 0.25, 0.3333, 0.25, 0.4167, 0.1667, 0.4167, 0.1667, 0.4167, 0.25, 0.4167, 0.25, 0.5, 0.1667, 0.5, 0.25, 0.5, 0.3333, 0.5, 0.3333, 0.5833, 0.25, 0.5833, 0.25, 0.5833, 0.3333, 0.5833, 0.3333, 0.6667, 0.25, 0.6667, 0.25, 0.6667, 0.3333, 0.6667, 0.3333, 0.75, 0.25, 0.75, 0.25, 0.75, 0.3333, 0.75, 0.3333, 0.8333, 0.25, 0.8333, 0.25, 0.1667, 0.3333, 0.1667, 0.3333, 0.25, 0.25, 0.25, 0.25, 0.25, 0.3333, 0.25, 0.3333, 0.3333, 0.25, 0.3333, 0.25, 0.3333, 0.3333, 0.3333, 0.3333, 0.4167, 0.25, 0.4167, 0.25, 0.4167, 0.3333, 0.4167, 0.3333, 0.5, 0.25, 0.5, 0.3333, 0.5, 0.4167, 0.5, 0.4167, 0.5833, 0.3333, 0.5833, 0.3333, 0.5833, 0.4167, 0.5833, 0.4167, 0.6667, 0.3333, 0.6667, 0.3333, 0.6667, 0.4167, 0.6667, 0.4167, 0.75, 0.3333, 0.75, 0.3333, 0.75, 0.4167, 0.75, 0.4167, 0.8333, 0.3333, 0.8333, 0.3333, 0.1667, 0.4167, 0.1667, 0.4167, 0.25, 0.3333, 0.25, 0.3333, 0.25, 0.4167, 0.25, 0.4167, 0.3333, 0.3333, 0.3333, 0.3333, 0.3333, 0.4167, 0.3333, 0.4167, 0.4167, 0.3333, 0.4167, 0.3333, 0.4167, 0.4167, 0.4167, 0.4167, 0.5, 0.3333, 0.5, 0.4167, 0.5, 0.5, 0.5, 0.5, 0.5833, 0.4167, 0.5833, 0.4167, 0.5833, 0.5, 0.5833, 0.5, 0.6667, 0.4167, 0.6667, 0.4167, 0.6667, 0.5, 0.6667, 0.5, 0.75, 0.4167, 0.75, 0.4167, 0.75, 0.5, 0.75, 0.5, 0.8333, 0.4167, 0.8333, 0.5, 0.1667, 0.4167, 0.1667, 0.3333, 0.1667, 0.25, 0.1667, 0.1667, 0.1667, 0.08333, 0.1667, 2.22e-16, 0.1667, 0.9167, 0.1667, 0.8333, 0.1667, 0.75, 0.1667, 0.6667, 0.1667, 0.5833, 0.1667, 0.5, 0.8333, 0.5833, 0.8333, 0.6667, 0.8333, 0.75, 0.8333, 0.8333, 0.8333, 0.9167, 0.8333, 2.22e-16, 0.8333, 0.08333, 0.8333, 0.1667, 0.8333, 0.25, 0.8333, 0.3333, 0.8333, 0.4167, 0.8333, 0.4167, 0.1667, 0.5, 0.1667, 0.5, 0.25, 0.4167, 0.25, 0.4167, 0.25, 0.5, 0.25, 0.5, 0.3333, 0.4167, 0.3333, 0.4167, 0.3333, 0.5, 0.3333, 0.5, 0.4167, 0.4167, 0.4167, 0.4167, 0.4167, 0.5, 0.4167, 0.5, 0.5, 0.4167, 0.5])
me_torus_002.update()
me_torus_003 = bpy.data.meshes.new('Torus.003')
me_torus_003.from_pydata([(0.1118, -0.1008, -0.07018), (0.1168, -0.1008, -0.06884), (0.1204, -0.1008, -0.06518), (0.1218, -0.1008, -0.06018), (0.1204, -0.1008, -0.05518), (0.1031, -0.1008, -0.05518), (0.1018, -0.1008, -0.06018), (0.1031, -0.1008, -0.06518), (0.1068, -0.1008, -0.06884), (0.1118, -0.08584, -0.06616), (0.1168, -0.08651, -0.065), (0.1204, -0.08834, -0.06183), (0.1218, -0.09084, -0.0575), (0.1204, -0.09334, -0.05317), (0.1031, -0.09334, -0.05317), (0.1018, -0.09084, -0.0575), (0.1031, -0.08834, -0.06183), (0.1068, -0.08651, -0.065), (0.1118, -0.07486, -0.05518), (0.1168, -0.07602, -0.05451), (0.1204, -0.07919, -0.05268), (0.1218, -0.08352, -0.05018), (0.1204, -0.08785, -0.04768), (0.1031, -0.08785, -0.04768), (0.1018, -0.08352, -0.05018), (0.1031, -0.07919, -0.05268), (0.1068, -0.07602, -0.05451), (0.1118, -0.07084, -0.04018), (0.1168, -0.07218, -0.04018), (0.1204, -0.07584, -0.04018), (0.1218, -0.08084, -0.04018), (0.1204, -0.08584, -0.04018), (0.1031, -0.08584, -0.04018), (0.1018, -0.08084, -0.04018), (0.1031, -0.07584, -0.04018), (0.1068, -0.07218, -0.04018), (0.1118, -0.07486, -0.02518), (0.1168, -0.07602, -0.02585), (0.1204, -0.07919, -0.02768), (0.1218, -0.08352, -0.03018), (0.1204, -0.08785, -0.03268), (0.1031, -0.08785, -0.03268), (0.1018, -0.08352, -0.03018), (0.1031, -0.07919, -0.02768), (0.1068, -0.07602, -0.02585), (0.1118, -0.08584, -0.0142), (0.1168, -0.08651, -0.01536), (0.1204, -0.08834, -0.01853), (0.1218, -0.09084, -0.02286), (0.1204, -0.09334, -0.02719), (0.1031, -0.09334, -0.02719), (0.1018, -0.09084, -0.02286), (0.1031, -0.08834, -0.01853), (0.1068, -0.08651, -0.01536), (0.1118, -0.1008, -0.01018), (0.1168, -0.1008, -0.01152), (0.1204, -0.1008, -0.01518), (0.1218, -0.1008, -0.02018), (0.1204, -0.1008, -0.02518), (0.1031, -0.1008, -0.02518), (0.1018, -0.1008, -0.02018), (0.1031, -0.1008, -0.01518), (0.1068, -0.1008, -0.01152), (0.1118, -0.1158, -0.0142), (0.1168, -0.1152, -0.01536), (0.1204, -0.1133, -0.01853), (0.1218, -0.1108, -0.02286), (0.1204, -0.1083, -0.02719), (0.1031, -0.1083, -0.02719), (0.1018, -0.1108, -0.02286), (0.1031, -0.1133, -0.01853), (0.1068, -0.1152, -0.01536), (0.1118, -0.1268, -0.02518), (0.1168, -0.1257, -0.02585), (0.1204, -0.1225, -0.02768), (0.1218, -0.1182, -0.03018), (0.1204, -0.1138, -0.03268), (0.1031, -0.1138, -0.03268), (0.1018, -0.1182, -0.03018), (0.1031, -0.1225, -0.02768), (0.1068, -0.1257, -0.02585), (0.1118, -0.1308, -0.04018), (0.1168, -0.1295, -0.04018), (0.1204, -0.1258, -0.04018), (0.1218, -0.1208, -0.04018), (0.1204, -0.1158, -0.04018), (0.1031, -0.1158, -0.04018), (0.1018, -0.1208, -0.04018), (0.1031, -0.1258, -0.04018), (0.1068, -0.1295, -0.04018), (0.1118, -0.1268, -0.05518), (0.1168, -0.1257, -0.05451), (0.1204, -0.1225, -0.05268), (0.1218, -0.1182, -0.05018), (0.1204, -0.1138, -0.04768), (0.1031, -0.1138, -0.04768), (0.1018, -0.1182, -0.05018), (0.1031, -0.1225, -0.05268), (0.1068, -0.1257, -0.05451), (0.1118, -0.1158, -0.06616), (0.1168, -0.1152, -0.065), (0.1204, -0.1133, -0.06183), (0.1218, -0.1108, -0.0575), (0.1204, -0.1083, -0.05317), (0.1031, -0.1083, -0.05317), (0.1018, -0.1108, -0.0575), (0.1031, -0.1133, -0.06183), (0.1068, -0.1152, -0.065)], [], [(0, 9, 10, 1), (1, 10, 11, 2), (2, 11, 12, 3), (3, 12, 13, 4), (5, 14, 15, 6), (6, 15, 16, 7), (7, 16, 17, 8), (8, 17, 9, 0), (9, 18, 19, 10), (10, 19, 20, 11), (11, 20, 21, 12), (12, 21, 22, 13), (14, 23, 24, 15), (15, 24, 25, 16), (16, 25, 26, 17), (17, 26, 18, 9), (18, 27, 28, 19), (19, 28, 29, 20), (20, 29, 30, 21), (21, 30, 31, 22), (23, 32, 33, 24), (24, 33, 34, 25), (25, 34, 35, 26), (26, 35, 27, 18), (27, 36, 37, 28), (28, 37, 38, 29), (29, 38, 39, 30), (30, 39, 40, 31), (32, 41, 42, 33), (33, 42, 43, 34), (34, 43, 44, 35), (35, 44, 36, 27), (36, 45, 46, 37), (37, 46, 47, 38), (38, 47, 48, 39), (39, 48, 49, 40), (41, 50, 51, 42), (42, 51, 52, 43), (43, 52, 53, 44), (44, 53, 45, 36), (45, 54, 55, 46), (46, 55, 56, 47), (47, 56, 57, 48), (48, 57, 58, 49), (50, 59, 60, 51), (51, 60, 61, 52), (52, 61, 62, 53), (53, 62, 54, 45), (54, 63, 64, 55), (55, 64, 65, 56), (56, 65, 66, 57), (57, 66, 67, 58), (59, 68, 69, 60), (60, 69, 70, 61), (61, 70, 71, 62), (62, 71, 63, 54), (63, 72, 73, 64), (64, 73, 74, 65), (65, 74, 75, 66), (66, 75, 76, 67), (68, 77, 78, 69), (69, 78, 79, 70), (70, 79, 80, 71), (71, 80, 72, 63), (72, 81, 82, 73), (73, 82, 83, 74), (74, 83, 84, 75), (75, 84, 85, 76), (77, 86, 87, 78), (78, 87, 88, 79), (79, 88, 89, 80), (80, 89, 81, 72), (81, 90, 91, 82), (82, 91, 92, 83), (83, 92, 93, 84), (84, 93, 94, 85), (86, 95, 96, 87), (87, 96, 97, 88), (88, 97, 98, 89), (89, 98, 90, 81), (90, 99, 100, 91), (91, 100, 101, 92), (92, 101, 102, 93), (93, 102, 103, 94), (95, 104, 105, 96), (96, 105, 106, 97), (97, 106, 107, 98), (98, 107, 99, 90), (99, 0, 1, 100), (100, 1, 2, 101), (101, 2, 3, 102), (102, 3, 4, 103), (5, 104, 95, 86, 77, 68, 59, 50, 41, 32, 23, 14), (4, 13, 22, 31, 40, 49, 58, 67, 76, 85, 94, 103), (104, 5, 6, 105), (105, 6, 7, 106), (106, 7, 8, 107), (107, 8, 0, 99)])
me_torus_003.polygons.foreach_set('use_smooth', [True] * 98)
_uv = me_torus_003.uv_layers.new(name='UVMap')
_uv.uv.foreach_set('vector', [0.5, 0.5, 0.5833, 0.5, 0.5833, 0.5833, 0.5, 0.5833, 0.5, 0.5833, 0.5833, 0.5833, 0.5833, 0.6667, 0.5, 0.6667, 0.5, 0.6667, 0.5833, 0.6667, 0.5833, 0.75, 0.5, 0.75, 0.5, 0.75, 0.5833, 0.75, 0.5833, 0.8333, 0.5, 0.8333, 0.5, 0.1667, 0.5833, 0.1667, 0.5833, 0.25, 0.5, 0.25, 0.5, 0.25, 0.5833, 0.25, 0.5833, 0.3333, 0.5, 0.3333, 0.5, 0.3333, 0.5833, 0.3333, 0.5833, 0.4167, 0.5, 0.4167, 0.5, 0.4167, 0.5833, 0.4167, 0.5833, 0.5, 0.5, 0.5, 0.5833, 0.5, 0.6667, 0.5, 0.6667, 0.5833, 0.5833, 0.5833, 0.5833, 0.5833, 0.6667, 0.5833, 0.6667, 0.6667, 0.5833, 0.6667, 0.5833, 0.6667, 0.6667, 0.6667, 0.6667, 0.75, 0.5833, 0.75, 0.5833, 0.75, 0.6667, 0.75, 0.6667, 0.8333, 0.5833, 0.8333, 0.5833, 0.1667, 0.6667, 0.1667, 0.6667, 0.25, 0.5833, 0.25, 0.5833, 0.25, 0.6667, 0.25, 0.6667, 0.3333, 0.5833, 0.3333, 0.5833, 0.3333, 0.6667, 0.3333, 0.6667, 0.4167, 0.5833, 0.4167, 0.5833, 0.4167, 0.6667, 0.4167, 0.6667, 0.5, 0.5833, 0.5, 0.6667, 0.5, 0.75, 0.5, 0.75, 0.5833, 0.6667, 0.5833, 0.6667, 0.5833, 0.75, 0.5833, 0.75, 0.6667, 0.6667, 0.6667, 0.6667, 0.6667, 0.75, 0.6667, 0.75, 0.75, 0.6667, 0.75, 0.6667, 0.75, 0.75, 0.75, 0.75, 0.8333, 0.6667, 0.8333, 0.6667, 0.1667, 0.75, 0.1667, 0.75, 0.25, 0.6667, 0.25, 0.6667, 0.25, 0.75, 0.25, 0.75, 0.3333, 0.6667, 0.3333, 0.6667, 0.3333, 0.75, 0.3333, 0.75, 0.4167, 0.6667, 0.4167, 0.6667, 0.4167, 0.75, 0.4167, 0.75, 0.5, 0.6667, 0.5, 0.75, 0.5, 0.8333, 0.5, 0.8333, 0.5833, 0.75, 0.5833, 0.75, 0.5833, 0.8333, 0.5833, 0.8333, 0.6667, 0.75, 0.6667, 0.75, 0.6667, 0.8333, 0.6667, 0.8333, 0.75, 0.75, 0.75, 0.75, 0.75, 0.8333, 0.75, 0.8333, 0.8333, 0.75, 0.8333, 0.75, 0.1667, 0.8333, 0.1667, 0.8333, 0.25, 0.75, 0.25, 0.75, 0.25, 0.8333, 0.25, 0.8333, 0.3333, 0.75, 0.3333, 0.75, 0.3333, 0.8333, 0.3333, 0.8333, 0.4167, 0.75, 0.4167, 0.75, 0.4167, 0.8333, 0.4167, 0.8333, 0.5, 0.75, 0.5, 0.8333, 0.5, 0.9167, 0.5, 0.9167, 0.5833, 0.8333, 0.5833, 0.8333, 0.5833, 0.9167, 0.5833, 0.9167, 0.6667, 0.8333, 0.6667, 0.8333, 0.6667, 0.9167, 0.6667, 0.9167, 0.75, 0.8333, 0.75, 0.8333, 0.75, 0.9167, 0.75, 0.9167, 0.8333, 0.8333, 0.8333, 0.8333, 0.1667, 0.9167, 0.1667, 0.9167, 0.25, 0.8333, 0.25, 0.8333, 0.25, 0.9167, 0.25, 0.9167, 0.3333, 0.8333, 0.3333, 0.8333, 0.3333, 0.9167, 0.3333, 0.9167, 0.4167, 0.8333, 0.4167, 0.8333, 0.4167, 0.9167, 0.4167, 0.9167, 0.5, 0.8333, 0.5, 0.9167, 0.5, 1.0, 0.5, 1.0, 0.5833, 0.9167, 0.5833, 0.9167, 0.5833, 1.0, 0.5833, 1.0, 0.6667, 0.9167, 0.6667, 0.9167, 0.6667, 1.0, 0.6667, 1.0, 0.75, 0.9167, 0.75, 0.9167, 0.75, 1.0, 0.75, 1.0, 0.8333, 0.9167, 0.8333, 0.9167, 0.1667, 1.0, 0.1667, 1.0, 0.25, 0.9167, 0.25, 0.9167, 0.25, 1.0, 0.25, 1.0, 0.3333, 0.9167, 0.3333, 0.9167, 0.3333, 1.0, 0.3333, 1.0, 0.4167, 0.9167, 0.4167, 0.9167, 0.4167, 1.0, 0.4167, 1.0, 0.5, 0.9167, 0.5, 2.22e-16, 0.5, 0.08333, 0.5, 0.08333, 0.5833, 2.22e-16, 0.5833, 2.22e-16, 0.5833, 0.08333, 0.5833, 0.08333, 0.6667, 2.22e-16, 0.6667, 2.22e-16, 0.6667, 0.08333, 0.6667, 0.08333, 0.75, 2.22e-16, 0.75, 2.22e-16, 0.75, 0.08333, 0.75, 0.08333, 0.8333, 2.22e-16, 0.8333, 2.22e-16, 0.1667, 0.08333, 0.1667, 0.08333, 0.25, 2.22e-16, 0.25, 2.22e-16, 0.25, 0.08333, 0.25, 0.08333, 0.3333, 2.22e-16, 0.3333, 2.22e-16, 0.3333, 0.08333, 0.3333, 0.08333, 0.4167, 2.22e-16, 0.4167, 2.22e-16, 0.4167, 0.08333, 0.4167, 0.08333, 0.5, 2.22e-16, 0.5, 0.08333, 0.5, 0.1667, 0.5, 0.1667, 0.5833, 0.08333, 0.5833, 0.08333, 0.5833, 0.1667, 0.5833, 0.1667, 0.6667, 0.08333, 0.6667, 0.08333, 0.6667, 0.1667, 0.6667, 0.1667, 0.75, 0.08333, 0.75, 0.08333, 0.75, 0.1667, 0.75, 0.1667, 0.8333, 0.08333, 0.8333, 0.08333, 0.1667, 0.1667, 0.1667, 0.1667, 0.25, 0.08333, 0.25, 0.08333, 0.25, 0.1667, 0.25, 0.1667, 0.3333, 0.08333, 0.3333, 0.08333, 0.3333, 0.1667, 0.3333, 0.1667, 0.4167, 0.08333, 0.4167, 0.08333, 0.4167, 0.1667, 0.4167, 0.1667, 0.5, 0.08333, 0.5, 0.1667, 0.5, 0.25, 0.5, 0.25, 0.5833, 0.1667, 0.5833, 0.1667, 0.5833, 0.25, 0.5833, 0.25, 0.6667, 0.1667, 0.6667, 0.1667, 0.6667, 0.25, 0.6667, 0.25, 0.75, 0.1667, 0.75, 0.1667, 0.75, 0.25, 0.75, 0.25, 0.8333, 0.1667, 0.8333, 0.1667, 0.1667, 0.25, 0.1667, 0.25, 0.25, 0.1667, 0.25, 0.1667, 0.25, 0.25, 0.25, 0.25, 0.3333, 0.1667, 0.3333, 0.1667, 0.3333, 0.25, 0.3333, 0.25, 0.4167, 0.1667, 0.4167, 0.1667, 0.4167, 0.25, 0.4167, 0.25, 0.5, 0.1667, 0.5, 0.25, 0.5, 0.3333, 0.5, 0.3333, 0.5833, 0.25, 0.5833, 0.25, 0.5833, 0.3333, 0.5833, 0.3333, 0.6667, 0.25, 0.6667, 0.25, 0.6667, 0.3333, 0.6667, 0.3333, 0.75, 0.25, 0.75, 0.25, 0.75, 0.3333, 0.75, 0.3333, 0.8333, 0.25, 0.8333, 0.25, 0.1667, 0.3333, 0.1667, 0.3333, 0.25, 0.25, 0.25, 0.25, 0.25, 0.3333, 0.25, 0.3333, 0.3333, 0.25, 0.3333, 0.25, 0.3333, 0.3333, 0.3333, 0.3333, 0.4167, 0.25, 0.4167, 0.25, 0.4167, 0.3333, 0.4167, 0.3333, 0.5, 0.25, 0.5, 0.3333, 0.5, 0.4167, 0.5, 0.4167, 0.5833, 0.3333, 0.5833, 0.3333, 0.5833, 0.4167, 0.5833, 0.4167, 0.6667, 0.3333, 0.6667, 0.3333, 0.6667, 0.4167, 0.6667, 0.4167, 0.75, 0.3333, 0.75, 0.3333, 0.75, 0.4167, 0.75, 0.4167, 0.8333, 0.3333, 0.8333, 0.3333, 0.1667, 0.4167, 0.1667, 0.4167, 0.25, 0.3333, 0.25, 0.3333, 0.25, 0.4167, 0.25, 0.4167, 0.3333, 0.3333, 0.3333, 0.3333, 0.3333, 0.4167, 0.3333, 0.4167, 0.4167, 0.3333, 0.4167, 0.3333, 0.4167, 0.4167, 0.4167, 0.4167, 0.5, 0.3333, 0.5, 0.4167, 0.5, 0.5, 0.5, 0.5, 0.5833, 0.4167, 0.5833, 0.4167, 0.5833, 0.5, 0.5833, 0.5, 0.6667, 0.4167, 0.6667, 0.4167, 0.6667, 0.5, 0.6667, 0.5, 0.75, 0.4167, 0.75, 0.4167, 0.75, 0.5, 0.75, 0.5, 0.8333, 0.4167, 0.8333, 0.5, 0.1667, 0.4167, 0.1667, 0.3333, 0.1667, 0.25, 0.1667, 0.1667, 0.1667, 0.08333, 0.1667, 2.22e-16, 0.1667, 0.9167, 0.1667, 0.8333, 0.1667, 0.75, 0.1667, 0.6667, 0.1667, 0.5833, 0.1667, 0.5, 0.8333, 0.5833, 0.8333, 0.6667, 0.8333, 0.75, 0.8333, 0.8333, 0.8333, 0.9167, 0.8333, 2.22e-16, 0.8333, 0.08333, 0.8333, 0.1667, 0.8333, 0.25, 0.8333, 0.3333, 0.8333, 0.4167, 0.8333, 0.4167, 0.1667, 0.5, 0.1667, 0.5, 0.25, 0.4167, 0.25, 0.4167, 0.25, 0.5, 0.25, 0.5, 0.3333, 0.4167, 0.3333, 0.4167, 0.3333, 0.5, 0.3333, 0.5, 0.4167, 0.4167, 0.4167, 0.4167, 0.4167, 0.5, 0.4167, 0.5, 0.5, 0.4167, 0.5])
me_torus_003.update()
me_torus_004 = bpy.data.meshes.new('Torus.004')
me_torus_004.from_pydata([(0.1118, 0.08044, -0.07018), (0.1168, 0.08044, -0.06884), (0.1204, 0.08044, -0.06518), (0.1218, 0.08044, -0.06018), (0.1204, 0.08044, -0.05518), (0.1031, 0.08044, -0.05518), (0.1018, 0.08044, -0.06018), (0.1031, 0.08044, -0.06518), (0.1068, 0.08044, -0.06884), (0.1118, 0.09544, -0.06616), (0.1168, 0.09477, -0.065), (0.1204, 0.09294, -0.06183), (0.1218, 0.09044, -0.0575), (0.1204, 0.08794, -0.05317), (0.1031, 0.08794, -0.05317), (0.1018, 0.09044, -0.0575), (0.1031, 0.09294, -0.06183), (0.1068, 0.09477, -0.065), (0.1118, 0.1064, -0.05518), (0.1168, 0.1053, -0.05451), (0.1204, 0.1021, -0.05268), (0.1218, 0.09776, -0.05018), (0.1204, 0.09343, -0.04768), (0.1031, 0.09343, -0.04768), (0.1018, 0.09776, -0.05018), (0.1031, 0.1021, -0.05268), (0.1068, 0.1053, -0.05451), (0.1118, 0.1104, -0.04018), (0.1168, 0.1091, -0.04018), (0.1204, 0.1054, -0.04018), (0.1218, 0.1004, -0.04018), (0.1204, 0.09544, -0.04018), (0.1031, 0.09544, -0.04018), (0.1018, 0.1004, -0.04018), (0.1031, 0.1054, -0.04018), (0.1068, 0.1091, -0.04018), (0.1118, 0.1064, -0.02518), (0.1168, 0.1053, -0.02585), (0.1204, 0.1021, -0.02768), (0.1218, 0.09776, -0.03018), (0.1204, 0.09343, -0.03268), (0.1031, 0.09343, -0.03268), (0.1018, 0.09776, -0.03018), (0.1031, 0.1021, -0.02768), (0.1068, 0.1053, -0.02585), (0.1118, 0.09544, -0.0142), (0.1168, 0.09477, -0.01536), (0.1204, 0.09294, -0.01853), (0.1218, 0.09044, -0.02286), (0.1204, 0.08794, -0.02719), (0.1031, 0.08794, -0.02719), (0.1018, 0.09044, -0.02286), (0.1031, 0.09294, -0.01853), (0.1068, 0.09477, -0.01536), (0.1118, 0.08044, -0.01018), (0.1168, 0.08044, -0.01152), (0.1204, 0.08044, -0.01518), (0.1218, 0.08044, -0.02018), (0.1204, 0.08044, -0.02518), (0.1031, 0.08044, -0.02518), (0.1018, 0.08044, -0.02018), (0.1031, 0.08044, -0.01518), (0.1068, 0.08044, -0.01152), (0.1118, 0.06544, -0.0142), (0.1168, 0.06611, -0.01536), (0.1204, 0.06794, -0.01853), (0.1218, 0.07044, -0.02286), (0.1204, 0.07294, -0.02719), (0.1031, 0.07294, -0.02719), (0.1018, 0.07044, -0.02286), (0.1031, 0.06794, -0.01853), (0.1068, 0.06611, -0.01536), (0.1118, 0.05446, -0.02518), (0.1168, 0.05562, -0.02585), (0.1204, 0.05879, -0.02768), (0.1218, 0.06312, -0.03018), (0.1204, 0.06745, -0.03268), (0.1031, 0.06745, -0.03268), (0.1018, 0.06312, -0.03018), (0.1031, 0.05879, -0.02768), (0.1068, 0.05562, -0.02585), (0.1118, 0.05044, -0.04018), (0.1168, 0.05178, -0.04018), (0.1204, 0.05544, -0.04018), (0.1218, 0.06044, -0.04018), (0.1204, 0.06544, -0.04018), (0.1031, 0.06544, -0.04018), (0.1018, 0.06044, -0.04018), (0.1031, 0.05544, -0.04018), (0.1068, 0.05178, -0.04018), (0.1118, 0.05446, -0.05518), (0.1168, 0.05562, -0.05451), (0.1204, 0.05879, -0.05268), (0.1218, 0.06312, -0.05018), (0.1204, 0.06745, -0.04768), (0.1031, 0.06745, -0.04768), (0.1018, 0.06312, -0.05018), (0.1031, 0.05879, -0.05268), (0.1068, 0.05562, -0.05451), (0.1118, 0.06544, -0.06616), (0.1168, 0.06611, -0.065), (0.1204, 0.06794, -0.06183), (0.1218, 0.07044, -0.0575), (0.1204, 0.07294, -0.05317), (0.1031, 0.07294, -0.05317), (0.1018, 0.07044, -0.0575), (0.1031, 0.06794, -0.06183), (0.1068, 0.06611, -0.065)], [], [(0, 9, 10, 1), (1, 10, 11, 2), (2, 11, 12, 3), (3, 12, 13, 4), (5, 14, 15, 6), (6, 15, 16, 7), (7, 16, 17, 8), (8, 17, 9, 0), (9, 18, 19, 10), (10, 19, 20, 11), (11, 20, 21, 12), (12, 21, 22, 13), (14, 23, 24, 15), (15, 24, 25, 16), (16, 25, 26, 17), (17, 26, 18, 9), (18, 27, 28, 19), (19, 28, 29, 20), (20, 29, 30, 21), (21, 30, 31, 22), (23, 32, 33, 24), (24, 33, 34, 25), (25, 34, 35, 26), (26, 35, 27, 18), (27, 36, 37, 28), (28, 37, 38, 29), (29, 38, 39, 30), (30, 39, 40, 31), (32, 41, 42, 33), (33, 42, 43, 34), (34, 43, 44, 35), (35, 44, 36, 27), (36, 45, 46, 37), (37, 46, 47, 38), (38, 47, 48, 39), (39, 48, 49, 40), (41, 50, 51, 42), (42, 51, 52, 43), (43, 52, 53, 44), (44, 53, 45, 36), (45, 54, 55, 46), (46, 55, 56, 47), (47, 56, 57, 48), (48, 57, 58, 49), (50, 59, 60, 51), (51, 60, 61, 52), (52, 61, 62, 53), (53, 62, 54, 45), (54, 63, 64, 55), (55, 64, 65, 56), (56, 65, 66, 57), (57, 66, 67, 58), (59, 68, 69, 60), (60, 69, 70, 61), (61, 70, 71, 62), (62, 71, 63, 54), (63, 72, 73, 64), (64, 73, 74, 65), (65, 74, 75, 66), (66, 75, 76, 67), (68, 77, 78, 69), (69, 78, 79, 70), (70, 79, 80, 71), (71, 80, 72, 63), (72, 81, 82, 73), (73, 82, 83, 74), (74, 83, 84, 75), (75, 84, 85, 76), (77, 86, 87, 78), (78, 87, 88, 79), (79, 88, 89, 80), (80, 89, 81, 72), (81, 90, 91, 82), (82, 91, 92, 83), (83, 92, 93, 84), (84, 93, 94, 85), (86, 95, 96, 87), (87, 96, 97, 88), (88, 97, 98, 89), (89, 98, 90, 81), (90, 99, 100, 91), (91, 100, 101, 92), (92, 101, 102, 93), (93, 102, 103, 94), (95, 104, 105, 96), (96, 105, 106, 97), (97, 106, 107, 98), (98, 107, 99, 90), (99, 0, 1, 100), (100, 1, 2, 101), (101, 2, 3, 102), (102, 3, 4, 103), (5, 104, 95, 86, 77, 68, 59, 50, 41, 32, 23, 14), (4, 13, 22, 31, 40, 49, 58, 67, 76, 85, 94, 103), (104, 5, 6, 105), (105, 6, 7, 106), (106, 7, 8, 107), (107, 8, 0, 99)])
me_torus_004.polygons.foreach_set('use_smooth', [True] * 98)
_uv = me_torus_004.uv_layers.new(name='UVMap')
_uv.uv.foreach_set('vector', [0.5, 0.5, 0.5833, 0.5, 0.5833, 0.5833, 0.5, 0.5833, 0.5, 0.5833, 0.5833, 0.5833, 0.5833, 0.6667, 0.5, 0.6667, 0.5, 0.6667, 0.5833, 0.6667, 0.5833, 0.75, 0.5, 0.75, 0.5, 0.75, 0.5833, 0.75, 0.5833, 0.8333, 0.5, 0.8333, 0.5, 0.1667, 0.5833, 0.1667, 0.5833, 0.25, 0.5, 0.25, 0.5, 0.25, 0.5833, 0.25, 0.5833, 0.3333, 0.5, 0.3333, 0.5, 0.3333, 0.5833, 0.3333, 0.5833, 0.4167, 0.5, 0.4167, 0.5, 0.4167, 0.5833, 0.4167, 0.5833, 0.5, 0.5, 0.5, 0.5833, 0.5, 0.6667, 0.5, 0.6667, 0.5833, 0.5833, 0.5833, 0.5833, 0.5833, 0.6667, 0.5833, 0.6667, 0.6667, 0.5833, 0.6667, 0.5833, 0.6667, 0.6667, 0.6667, 0.6667, 0.75, 0.5833, 0.75, 0.5833, 0.75, 0.6667, 0.75, 0.6667, 0.8333, 0.5833, 0.8333, 0.5833, 0.1667, 0.6667, 0.1667, 0.6667, 0.25, 0.5833, 0.25, 0.5833, 0.25, 0.6667, 0.25, 0.6667, 0.3333, 0.5833, 0.3333, 0.5833, 0.3333, 0.6667, 0.3333, 0.6667, 0.4167, 0.5833, 0.4167, 0.5833, 0.4167, 0.6667, 0.4167, 0.6667, 0.5, 0.5833, 0.5, 0.6667, 0.5, 0.75, 0.5, 0.75, 0.5833, 0.6667, 0.5833, 0.6667, 0.5833, 0.75, 0.5833, 0.75, 0.6667, 0.6667, 0.6667, 0.6667, 0.6667, 0.75, 0.6667, 0.75, 0.75, 0.6667, 0.75, 0.6667, 0.75, 0.75, 0.75, 0.75, 0.8333, 0.6667, 0.8333, 0.6667, 0.1667, 0.75, 0.1667, 0.75, 0.25, 0.6667, 0.25, 0.6667, 0.25, 0.75, 0.25, 0.75, 0.3333, 0.6667, 0.3333, 0.6667, 0.3333, 0.75, 0.3333, 0.75, 0.4167, 0.6667, 0.4167, 0.6667, 0.4167, 0.75, 0.4167, 0.75, 0.5, 0.6667, 0.5, 0.75, 0.5, 0.8333, 0.5, 0.8333, 0.5833, 0.75, 0.5833, 0.75, 0.5833, 0.8333, 0.5833, 0.8333, 0.6667, 0.75, 0.6667, 0.75, 0.6667, 0.8333, 0.6667, 0.8333, 0.75, 0.75, 0.75, 0.75, 0.75, 0.8333, 0.75, 0.8333, 0.8333, 0.75, 0.8333, 0.75, 0.1667, 0.8333, 0.1667, 0.8333, 0.25, 0.75, 0.25, 0.75, 0.25, 0.8333, 0.25, 0.8333, 0.3333, 0.75, 0.3333, 0.75, 0.3333, 0.8333, 0.3333, 0.8333, 0.4167, 0.75, 0.4167, 0.75, 0.4167, 0.8333, 0.4167, 0.8333, 0.5, 0.75, 0.5, 0.8333, 0.5, 0.9167, 0.5, 0.9167, 0.5833, 0.8333, 0.5833, 0.8333, 0.5833, 0.9167, 0.5833, 0.9167, 0.6667, 0.8333, 0.6667, 0.8333, 0.6667, 0.9167, 0.6667, 0.9167, 0.75, 0.8333, 0.75, 0.8333, 0.75, 0.9167, 0.75, 0.9167, 0.8333, 0.8333, 0.8333, 0.8333, 0.1667, 0.9167, 0.1667, 0.9167, 0.25, 0.8333, 0.25, 0.8333, 0.25, 0.9167, 0.25, 0.9167, 0.3333, 0.8333, 0.3333, 0.8333, 0.3333, 0.9167, 0.3333, 0.9167, 0.4167, 0.8333, 0.4167, 0.8333, 0.4167, 0.9167, 0.4167, 0.9167, 0.5, 0.8333, 0.5, 0.9167, 0.5, 1.0, 0.5, 1.0, 0.5833, 0.9167, 0.5833, 0.9167, 0.5833, 1.0, 0.5833, 1.0, 0.6667, 0.9167, 0.6667, 0.9167, 0.6667, 1.0, 0.6667, 1.0, 0.75, 0.9167, 0.75, 0.9167, 0.75, 1.0, 0.75, 1.0, 0.8333, 0.9167, 0.8333, 0.9167, 0.1667, 1.0, 0.1667, 1.0, 0.25, 0.9167, 0.25, 0.9167, 0.25, 1.0, 0.25, 1.0, 0.3333, 0.9167, 0.3333, 0.9167, 0.3333, 1.0, 0.3333, 1.0, 0.4167, 0.9167, 0.4167, 0.9167, 0.4167, 1.0, 0.4167, 1.0, 0.5, 0.9167, 0.5, 2.22e-16, 0.5, 0.08333, 0.5, 0.08333, 0.5833, 2.22e-16, 0.5833, 2.22e-16, 0.5833, 0.08333, 0.5833, 0.08333, 0.6667, 2.22e-16, 0.6667, 2.22e-16, 0.6667, 0.08333, 0.6667, 0.08333, 0.75, 2.22e-16, 0.75, 2.22e-16, 0.75, 0.08333, 0.75, 0.08333, 0.8333, 2.22e-16, 0.8333, 2.22e-16, 0.1667, 0.08333, 0.1667, 0.08333, 0.25, 2.22e-16, 0.25, 2.22e-16, 0.25, 0.08333, 0.25, 0.08333, 0.3333, 2.22e-16, 0.3333, 2.22e-16, 0.3333, 0.08333, 0.3333, 0.08333, 0.4167, 2.22e-16, 0.4167, 2.22e-16, 0.4167, 0.08333, 0.4167, 0.08333, 0.5, 2.22e-16, 0.5, 0.08333, 0.5, 0.1667, 0.5, 0.1667, 0.5833, 0.08333, 0.5833, 0.08333, 0.5833, 0.1667, 0.5833, 0.1667, 0.6667, 0.08333, 0.6667, 0.08333, 0.6667, 0.1667, 0.6667, 0.1667, 0.75, 0.08333, 0.75, 0.08333, 0.75, 0.1667, 0.75, 0.1667, 0.8333, 0.08333, 0.8333, 0.08333, 0.1667, 0.1667, 0.1667, 0.1667, 0.25, 0.08333, 0.25, 0.08333, 0.25, 0.1667, 0.25, 0.1667, 0.3333, 0.08333, 0.3333, 0.08333, 0.3333, 0.1667, 0.3333, 0.1667, 0.4167, 0.08333, 0.4167, 0.08333, 0.4167, 0.1667, 0.4167, 0.1667, 0.5, 0.08333, 0.5, 0.1667, 0.5, 0.25, 0.5, 0.25, 0.5833, 0.1667, 0.5833, 0.1667, 0.5833, 0.25, 0.5833, 0.25, 0.6667, 0.1667, 0.6667, 0.1667, 0.6667, 0.25, 0.6667, 0.25, 0.75, 0.1667, 0.75, 0.1667, 0.75, 0.25, 0.75, 0.25, 0.8333, 0.1667, 0.8333, 0.1667, 0.1667, 0.25, 0.1667, 0.25, 0.25, 0.1667, 0.25, 0.1667, 0.25, 0.25, 0.25, 0.25, 0.3333, 0.1667, 0.3333, 0.1667, 0.3333, 0.25, 0.3333, 0.25, 0.4167, 0.1667, 0.4167, 0.1667, 0.4167, 0.25, 0.4167, 0.25, 0.5, 0.1667, 0.5, 0.25, 0.5, 0.3333, 0.5, 0.3333, 0.5833, 0.25, 0.5833, 0.25, 0.5833, 0.3333, 0.5833, 0.3333, 0.6667, 0.25, 0.6667, 0.25, 0.6667, 0.3333, 0.6667, 0.3333, 0.75, 0.25, 0.75, 0.25, 0.75, 0.3333, 0.75, 0.3333, 0.8333, 0.25, 0.8333, 0.25, 0.1667, 0.3333, 0.1667, 0.3333, 0.25, 0.25, 0.25, 0.25, 0.25, 0.3333, 0.25, 0.3333, 0.3333, 0.25, 0.3333, 0.25, 0.3333, 0.3333, 0.3333, 0.3333, 0.4167, 0.25, 0.4167, 0.25, 0.4167, 0.3333, 0.4167, 0.3333, 0.5, 0.25, 0.5, 0.3333, 0.5, 0.4167, 0.5, 0.4167, 0.5833, 0.3333, 0.5833, 0.3333, 0.5833, 0.4167, 0.5833, 0.4167, 0.6667, 0.3333, 0.6667, 0.3333, 0.6667, 0.4167, 0.6667, 0.4167, 0.75, 0.3333, 0.75, 0.3333, 0.75, 0.4167, 0.75, 0.4167, 0.8333, 0.3333, 0.8333, 0.3333, 0.1667, 0.4167, 0.1667, 0.4167, 0.25, 0.3333, 0.25, 0.3333, 0.25, 0.4167, 0.25, 0.4167, 0.3333, 0.3333, 0.3333, 0.3333, 0.3333, 0.4167, 0.3333, 0.4167, 0.4167, 0.3333, 0.4167, 0.3333, 0.4167, 0.4167, 0.4167, 0.4167, 0.5, 0.3333, 0.5, 0.4167, 0.5, 0.5, 0.5, 0.5, 0.5833, 0.4167, 0.5833, 0.4167, 0.5833, 0.5, 0.5833, 0.5, 0.6667, 0.4167, 0.6667, 0.4167, 0.6667, 0.5, 0.6667, 0.5, 0.75, 0.4167, 0.75, 0.4167, 0.75, 0.5, 0.75, 0.5, 0.8333, 0.4167, 0.8333, 0.5, 0.1667, 0.4167, 0.1667, 0.3333, 0.1667, 0.25, 0.1667, 0.1667, 0.1667, 0.08333, 0.1667, 2.22e-16, 0.1667, 0.9167, 0.1667, 0.8333, 0.1667, 0.75, 0.1667, 0.6667, 0.1667, 0.5833, 0.1667, 0.5, 0.8333, 0.5833, 0.8333, 0.6667, 0.8333, 0.75, 0.8333, 0.8333, 0.8333, 0.9167, 0.8333, 2.22e-16, 0.8333, 0.08333, 0.8333, 0.1667, 0.8333, 0.25, 0.8333, 0.3333, 0.8333, 0.4167, 0.8333, 0.4167, 0.1667, 0.5, 0.1667, 0.5, 0.25, 0.4167, 0.25, 0.4167, 0.25, 0.5, 0.25, 0.5, 0.3333, 0.4167, 0.3333, 0.4167, 0.3333, 0.5, 0.3333, 0.5, 0.4167, 0.4167, 0.4167, 0.4167, 0.4167, 0.5, 0.4167, 0.5, 0.5, 0.4167, 0.5])
me_torus_004.update()
me_plane_002 = bpy.data.meshes.new('Plane.002')
me_plane_002.from_pydata([(-0.08228, 0.1463, 0.1061), (-0.08447, 0.1481, 0.1049), (-0.08747, 0.1488, 0.1044), (-0.09047, 0.1481, 0.1049), (-0.09267, 0.1463, 0.1061), (-0.09347, 0.1439, 0.1079), (-0.09267, 0.1415, 0.1097), (-0.09047, 0.1397, 0.111), (-0.08747, 0.139, 0.1114), (-0.08447, 0.1397, 0.111), (-0.08228, 0.1415, 0.1097), (-0.08147, 0.1439, 0.1079), (-0.0838, 0.2008, 0.2367), (-0.08535, 0.2035, 0.2367), (-0.08747, 0.2054, 0.2379), (-0.08959, 0.206, 0.2401), (-0.09115, 0.2051, 0.2427), (-0.09171, 0.203, 0.2449), (-0.09115, 0.2003, 0.2462), (-0.08959, 0.1976, 0.2462), (-0.08747, 0.1957, 0.245), (-0.08535, 0.1951, 0.2428), (-0.0838, 0.196, 0.2403), (-0.08323, 0.198, 0.238), (0.07995, 0.2008, 0.2367), (0.0815, 0.2035, 0.2367), (0.08362, 0.2054, 0.2379), (0.08574, 0.206, 0.2401), (0.0873, 0.2051, 0.2427), (0.08786, 0.203, 0.2449), (0.0873, 0.2003, 0.2462), (0.08574, 0.1976, 0.2462), (0.08362, 0.1957, 0.245), (0.0815, 0.1951, 0.2428), (0.07995, 0.196, 0.2403), (0.07938, 0.198, 0.238), (0.07843, 0.1463, 0.1061), (0.08062, 0.1481, 0.1049), (0.08362, 0.1488, 0.1044), (0.08662, 0.1481, 0.1049), (0.08882, 0.1463, 0.1061), (0.08962, 0.1439, 0.1079), (0.08882, 0.1415, 0.1097), (0.08662, 0.1397, 0.111), (0.08362, 0.139, 0.1114), (0.08062, 0.1397, 0.111), (0.07843, 0.1415, 0.1097), (0.07762, 0.1439, 0.1079)], [], [(0, 12, 23, 11), (1, 13, 12, 0), (2, 14, 13, 1), (3, 15, 14, 2), (4, 16, 15, 3), (5, 17, 16, 4), (6, 18, 17, 5), (7, 19, 18, 6), (8, 20, 19, 7), (9, 21, 20, 8), (10, 22, 21, 9), (11, 23, 22, 10), (12, 24, 35, 23), (13, 25, 24, 12), (14, 26, 25, 13), (15, 27, 26, 14), (16, 28, 27, 15), (17, 29, 28, 16), (18, 30, 29, 17), (19, 31, 30, 18), (20, 32, 31, 19), (21, 33, 32, 20), (22, 34, 33, 21), (23, 35, 34, 22), (24, 36, 47, 35), (25, 37, 36, 24), (26, 38, 37, 25), (27, 39, 38, 26), (28, 40, 39, 27), (29, 41, 40, 28), (30, 42, 41, 29), (31, 43, 42, 30), (32, 44, 43, 31), (33, 45, 44, 32), (34, 46, 45, 33), (35, 47, 46, 34)])
me_plane_002.polygons.foreach_set('use_smooth', [True] * 36)
_uv = me_plane_002.uv_layers.new(name='UVMap')
_uv.uv.foreach_set('vector', [0.0, 1.0, 0.3333, 1.0, 0.3333, 0.9167, 0.0, 0.9167, 0.0, 0.08333, 0.3333, 0.08333, 0.3333, 0.0, 0.0, 0.0, 0.0, 0.1667, 0.3333, 0.1667, 0.3333, 0.08333, 0.0, 0.08333, 0.0, 0.25, 0.3333, 0.25, 0.3333, 0.1667, 0.0, 0.1667, 0.0, 0.3333, 0.3333, 0.3333, 0.3333, 0.25, 0.0, 0.25, 0.0, 0.4167, 0.3333, 0.4167, 0.3333, 0.3333, 0.0, 0.3333, 0.0, 0.5, 0.3333, 0.5, 0.3333, 0.4167, 0.0, 0.4167, 0.0, 0.5833, 0.3333, 0.5833, 0.3333, 0.5, 0.0, 0.5, 0.0, 0.6667, 0.3333, 0.6667, 0.3333, 0.5833, 0.0, 0.5833, 0.0, 0.75, 0.3333, 0.75, 0.3333, 0.6667, 0.0, 0.6667, 0.0, 0.8333, 0.3333, 0.8333, 0.3333, 0.75, 0.0, 0.75, 0.0, 0.9167, 0.3333, 0.9167, 0.3333, 0.8333, 0.0, 0.8333, 0.3333, 1.0, 0.6667, 1.0, 0.6667, 0.9167, 0.3333, 0.9167, 0.3333, 0.08333, 0.6667, 0.08333, 0.6667, 0.0, 0.3333, 0.0, 0.3333, 0.1667, 0.6667, 0.1667, 0.6667, 0.08333, 0.3333, 0.08333, 0.3333, 0.25, 0.6667, 0.25, 0.6667, 0.1667, 0.3333, 0.1667, 0.3333, 0.3333, 0.6667, 0.3333, 0.6667, 0.25, 0.3333, 0.25, 0.3333, 0.4167, 0.6667, 0.4167, 0.6667, 0.3333, 0.3333, 0.3333, 0.3333, 0.5, 0.6667, 0.5, 0.6667, 0.4167, 0.3333, 0.4167, 0.3333, 0.5833, 0.6667, 0.5833, 0.6667, 0.5, 0.3333, 0.5, 0.3333, 0.6667, 0.6667, 0.6667, 0.6667, 0.5833, 0.3333, 0.5833, 0.3333, 0.75, 0.6667, 0.75, 0.6667, 0.6667, 0.3333, 0.6667, 0.3333, 0.8333, 0.6667, 0.8333, 0.6667, 0.75, 0.3333, 0.75, 0.3333, 0.9167, 0.6667, 0.9167, 0.6667, 0.8333, 0.3333, 0.8333, 0.6667, 1.0, 1.0, 1.0, 1.0, 0.9167, 0.6667, 0.9167, 0.6667, 0.08333, 1.0, 0.08333, 1.0, 0.0, 0.6667, 0.0, 0.6667, 0.1667, 1.0, 0.1667, 1.0, 0.08333, 0.6667, 0.08333, 0.6667, 0.25, 1.0, 0.25, 1.0, 0.1667, 0.6667, 0.1667, 0.6667, 0.3333, 1.0, 0.3333, 1.0, 0.25, 0.6667, 0.25, 0.6667, 0.4167, 1.0, 0.4167, 1.0, 0.3333, 0.6667, 0.3333, 0.6667, 0.5, 1.0, 0.5, 1.0, 0.4167, 0.6667, 0.4167, 0.6667, 0.5833, 1.0, 0.5833, 1.0, 0.5, 0.6667, 0.5, 0.6667, 0.6667, 1.0, 0.6667, 1.0, 0.5833, 0.6667, 0.5833, 0.6667, 0.75, 1.0, 0.75, 1.0, 0.6667, 0.6667, 0.6667, 0.6667, 0.8333, 1.0, 0.8333, 1.0, 0.75, 0.6667, 0.75, 0.6667, 0.9167, 1.0, 0.9167, 1.0, 0.8333, 0.6667, 0.8333])
me_plane_002.auto_texspace = False
me_plane_002.update()

# ---- objects
ob_innner = bpy.data.objects.new('innner', me_cube)
ob_cylinder_001 = bpy.data.objects.new('Cylinder.001', me_cylinder_001)
ob_cylinder_002 = bpy.data.objects.new('Cylinder.002', me_cylinder_002)
ob_torus = bpy.data.objects.new('Torus', me_torus)
ob_torus_001 = bpy.data.objects.new('Torus.001', me_torus_002)
ob_torus_002 = bpy.data.objects.new('Torus.002', me_torus_003)
ob_torus_003 = bpy.data.objects.new('Torus.003', me_torus_004)
ob_plane = bpy.data.objects.new('Plane', me_plane_002)

# ---- transforms, parenting, visibility, modifiers, constraints
ob_innner.location = (0.0, 0.0, 0.0)
ob_innner.lock_rotations_4d = False
ob_innner.empty_display_type = 'ARROWS'
ob_innner.lineart.crease_threshold = 0.0
ob_cylinder_001.location = (0.0, 0.05406, 0.0)
ob_cylinder_001.scale = (0.9087, 1.0, 1.0)
ob_cylinder_002.location = (0.0, 0.0, 0.0)
ob_cylinder_002.scale = (0.9087, 1.0, 1.0)
ob_torus.location = (0.0, 0.05406, 0.0)
ob_torus.scale = (0.9087, 1.0, 1.0)
ob_torus_001.location = (0.0, 0.0, 0.0)
ob_torus_001.scale = (0.9087, 1.0, 1.0)
ob_torus_002.location = (0.0, 0.05406, 0.0)
ob_torus_002.scale = (0.9087, 1.0, 1.0)
ob_torus_003.location = (0.0, 0.0, 0.0)
ob_torus_003.scale = (0.9087, 1.0, 1.0)
ob_plane.location = (0.0, 0.0, 0.0)

# ---- collection membership
col_collection.objects.link(ob_innner)
col_collection.objects.link(ob_cylinder_001)
col_collection.objects.link(ob_cylinder_002)
col_collection.objects.link(ob_torus)
col_collection.objects.link(ob_torus_001)
col_collection.objects.link(ob_torus_002)
col_collection.objects.link(ob_torus_003)
col_collection.objects.link(ob_plane)

# ---- scene / render settings (as saved in the file)
scene.frame_start = 1; scene.frame_end = 250; scene.frame_set(68)
scene.render.engine = 'BLENDER_EEVEE_NEXT'
scene.cycles.sampling_pattern = 'TABULATED_SOBOL'
scene.cycles.use_light_tree = False
scene.view_settings.view_transform = 'Filmic'
bpy.context.view_layer.update()

# ---- added for rendering (the .blend has no active camera and no usable light): camera, sun
cam_auto = bpy.data.cameras.new('AutoCamera')
cam_auto.lens = 50.0
cam_auto.sensor_width = 36.0
cam_auto.clip_end = 1000.0
ob_auto_camera = bpy.data.objects.new('AutoCamera', cam_auto)
scene.collection.objects.link(ob_auto_camera)
ob_auto_camera.location = (0.462646, -0.511213, 0.460024)
ob_auto_camera.rotation_euler = (1.09748, -7.21219e-08, 0.694738)
scene.camera = ob_auto_camera
light_auto_sun = bpy.data.lights.new('AutoSun', 'SUN')
light_auto_sun.energy = 3.0
light_auto_sun.angle = 0.0523599
ob_auto_sun = bpy.data.objects.new('AutoSun', light_auto_sun)
scene.collection.objects.link(ob_auto_sun)
ob_auto_sun.rotation_euler = (0.872665, 0.174533, 0.523599)
bpy.context.view_layer.update()
